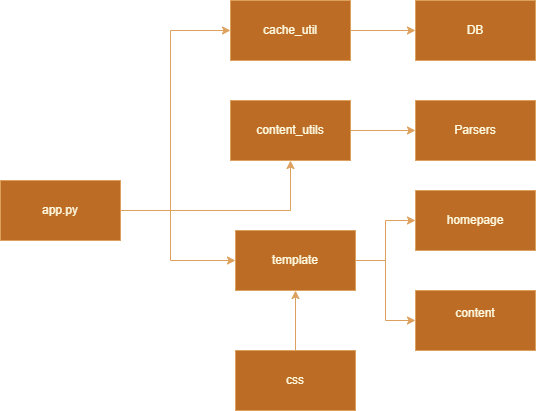

The diagram above was exported from draw.io. Its source (the exported page's mxGraphModel, read from the mxfile embedded in the PNG):
<mxGraphModel dx="2074" dy="1196" grid="1" gridSize="10" guides="1" tooltips="1" connect="1" arrows="1" fold="1" page="1" pageScale="1" pageWidth="850" pageHeight="1100" math="0" shadow="0">
  <root>
    <mxCell id="0" />
    <mxCell id="1" parent="0" />
    <mxCell id="db9vTvhShU5fOWhDBTR8-1" value="Parsers" style="rounded=0;whiteSpace=wrap;html=1;labelBackgroundColor=none;fillColor=#BC6C25;strokeColor=#DDA15E;fontColor=#FEFAE0;" parent="1" vertex="1">
      <mxGeometry x="605" y="430" width="120" height="60" as="geometry" />
    </mxCell>
    <mxCell id="db9vTvhShU5fOWhDBTR8-9" style="edgeStyle=orthogonalEdgeStyle;rounded=0;orthogonalLoop=1;jettySize=auto;html=1;labelBackgroundColor=none;strokeColor=#DDA15E;fontColor=default;" parent="1" source="db9vTvhShU5fOWhDBTR8-2" target="db9vTvhShU5fOWhDBTR8-3" edge="1">
      <mxGeometry relative="1" as="geometry" />
    </mxCell>
    <mxCell id="db9vTvhShU5fOWhDBTR8-10" style="edgeStyle=orthogonalEdgeStyle;rounded=0;orthogonalLoop=1;jettySize=auto;html=1;labelBackgroundColor=none;strokeColor=#DDA15E;fontColor=default;" parent="1" source="db9vTvhShU5fOWhDBTR8-2" target="db9vTvhShU5fOWhDBTR8-4" edge="1">
      <mxGeometry relative="1" as="geometry" />
    </mxCell>
    <mxCell id="db9vTvhShU5fOWhDBTR8-2" value="template" style="rounded=0;whiteSpace=wrap;html=1;labelBackgroundColor=none;fillColor=#BC6C25;strokeColor=#DDA15E;fontColor=#FEFAE0;" parent="1" vertex="1">
      <mxGeometry x="425" y="560" width="120" height="60" as="geometry" />
    </mxCell>
    <mxCell id="db9vTvhShU5fOWhDBTR8-3" value="homepage" style="rounded=0;whiteSpace=wrap;html=1;labelBackgroundColor=none;fillColor=#BC6C25;strokeColor=#DDA15E;fontColor=#FEFAE0;" parent="1" vertex="1">
      <mxGeometry x="605" y="520" width="120" height="60" as="geometry" />
    </mxCell>
    <mxCell id="db9vTvhShU5fOWhDBTR8-4" value="content&lt;div&gt;&lt;br/&gt;&lt;/div&gt;" style="rounded=0;whiteSpace=wrap;html=1;labelBackgroundColor=none;fillColor=#BC6C25;strokeColor=#DDA15E;fontColor=#FEFAE0;" parent="1" vertex="1">
      <mxGeometry x="605" y="620" width="120" height="60" as="geometry" />
    </mxCell>
    <mxCell id="db9vTvhShU5fOWhDBTR8-14" style="edgeStyle=orthogonalEdgeStyle;rounded=0;orthogonalLoop=1;jettySize=auto;html=1;labelBackgroundColor=none;strokeColor=#DDA15E;fontColor=default;" parent="1" source="db9vTvhShU5fOWhDBTR8-5" target="db9vTvhShU5fOWhDBTR8-2" edge="1">
      <mxGeometry relative="1" as="geometry" />
    </mxCell>
    <mxCell id="db9vTvhShU5fOWhDBTR8-5" value="css" style="rounded=0;whiteSpace=wrap;html=1;labelBackgroundColor=none;fillColor=#BC6C25;strokeColor=#DDA15E;fontColor=#FEFAE0;" parent="1" vertex="1">
      <mxGeometry x="425" y="680" width="120" height="60" as="geometry" />
    </mxCell>
    <mxCell id="db9vTvhShU5fOWhDBTR8-13" style="edgeStyle=orthogonalEdgeStyle;rounded=0;orthogonalLoop=1;jettySize=auto;html=1;labelBackgroundColor=none;strokeColor=#DDA15E;fontColor=default;" parent="1" source="db9vTvhShU5fOWhDBTR8-6" target="db9vTvhShU5fOWhDBTR8-8" edge="1">
      <mxGeometry relative="1" as="geometry" />
    </mxCell>
    <mxCell id="db9vTvhShU5fOWhDBTR8-6" value="cache_util" style="rounded=0;whiteSpace=wrap;html=1;labelBackgroundColor=none;fillColor=#BC6C25;strokeColor=#DDA15E;fontColor=#FEFAE0;" parent="1" vertex="1">
      <mxGeometry x="420" y="330" width="120" height="60" as="geometry" />
    </mxCell>
    <mxCell id="db9vTvhShU5fOWhDBTR8-16" style="edgeStyle=orthogonalEdgeStyle;rounded=0;orthogonalLoop=1;jettySize=auto;html=1;labelBackgroundColor=none;strokeColor=#DDA15E;fontColor=default;" parent="1" source="db9vTvhShU5fOWhDBTR8-7" target="db9vTvhShU5fOWhDBTR8-1" edge="1">
      <mxGeometry relative="1" as="geometry" />
    </mxCell>
    <mxCell id="db9vTvhShU5fOWhDBTR8-7" value="content_utils" style="rounded=0;whiteSpace=wrap;html=1;labelBackgroundColor=none;fillColor=#BC6C25;strokeColor=#DDA15E;fontColor=#FEFAE0;" parent="1" vertex="1">
      <mxGeometry x="420" y="430" width="120" height="60" as="geometry" />
    </mxCell>
    <mxCell id="db9vTvhShU5fOWhDBTR8-8" value="DB" style="rounded=0;whiteSpace=wrap;html=1;labelBackgroundColor=none;fillColor=#BC6C25;strokeColor=#DDA15E;fontColor=#FEFAE0;" parent="1" vertex="1">
      <mxGeometry x="605" y="330" width="120" height="60" as="geometry" />
    </mxCell>
    <mxCell id="db9vTvhShU5fOWhDBTR8-12" style="edgeStyle=orthogonalEdgeStyle;rounded=0;orthogonalLoop=1;jettySize=auto;html=1;labelBackgroundColor=none;strokeColor=#DDA15E;fontColor=default;" parent="1" source="db9vTvhShU5fOWhDBTR8-11" target="db9vTvhShU5fOWhDBTR8-6" edge="1">
      <mxGeometry relative="1" as="geometry">
        <Array as="points">
          <mxPoint x="360" y="540" />
        </Array>
      </mxGeometry>
    </mxCell>
    <mxCell id="db9vTvhShU5fOWhDBTR8-15" style="edgeStyle=orthogonalEdgeStyle;rounded=0;orthogonalLoop=1;jettySize=auto;html=1;labelBackgroundColor=none;strokeColor=#DDA15E;fontColor=default;" parent="1" source="db9vTvhShU5fOWhDBTR8-11" target="db9vTvhShU5fOWhDBTR8-7" edge="1">
      <mxGeometry relative="1" as="geometry" />
    </mxCell>
    <mxCell id="db9vTvhShU5fOWhDBTR8-17" style="edgeStyle=orthogonalEdgeStyle;rounded=0;orthogonalLoop=1;jettySize=auto;html=1;labelBackgroundColor=none;strokeColor=#DDA15E;fontColor=default;" parent="1" source="db9vTvhShU5fOWhDBTR8-11" target="db9vTvhShU5fOWhDBTR8-2" edge="1">
      <mxGeometry relative="1" as="geometry">
        <Array as="points">
          <mxPoint x="360" y="540" />
          <mxPoint x="360" y="590" />
        </Array>
      </mxGeometry>
    </mxCell>
    <mxCell id="db9vTvhShU5fOWhDBTR8-11" value="app.py" style="rounded=0;whiteSpace=wrap;html=1;labelBackgroundColor=none;fillColor=#BC6C25;strokeColor=#DDA15E;fontColor=#FEFAE0;" parent="1" vertex="1">
      <mxGeometry x="190" y="510" width="120" height="60" as="geometry" />
    </mxCell>
  </root>
</mxGraphModel>